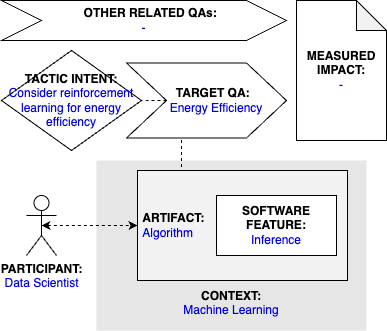

The diagram above was exported from draw.io. Its source (the exported page's mxGraphModel, read from the mxfile embedded in the PNG):
<mxGraphModel dx="1541" dy="897" grid="1" gridSize="10" guides="1" tooltips="1" connect="1" arrows="1" fold="1" page="1" pageScale="1" pageWidth="827" pageHeight="1169" math="0" shadow="0">
  <root>
    <mxCell id="0" />
    <mxCell id="1" parent="0" />
    <mxCell id="qT-0_r0VVRt_dCbUm55m-2" value="&lt;b&gt;PARTICIPANT:&lt;/b&gt;&lt;br&gt;&lt;font color=&quot;#0000de&quot;&gt;Data Scientist&lt;/font&gt;" style="shape=umlActor;verticalLabelPosition=bottom;verticalAlign=top;html=1;outlineConnect=0;" parent="1" vertex="1">
      <mxGeometry x="185" y="225" width="30" height="60" as="geometry" />
    </mxCell>
    <mxCell id="qT-0_r0VVRt_dCbUm55m-3" value="&lt;br&gt;&lt;br&gt;&lt;br&gt;&lt;br&gt;&lt;br&gt;&lt;br&gt;&lt;br&gt;&lt;br&gt;&lt;b&gt;&lt;font color=&quot;#000000&quot;&gt;CONTEXT:&lt;/font&gt;&lt;/b&gt;&lt;br&gt;Machine Learning" style="rounded=0;whiteSpace=wrap;html=1;fontColor=#0000DE;fillColor=#E6E6E6;strokeColor=none;" parent="1" vertex="1">
      <mxGeometry x="255" y="190" width="270" height="170" as="geometry" />
    </mxCell>
    <mxCell id="0PLh7_-vrQbvHsDU2Hkp-3" style="edgeStyle=orthogonalEdgeStyle;rounded=0;orthogonalLoop=1;jettySize=auto;html=1;exitX=0.25;exitY=0;exitDx=0;exitDy=0;entryX=0.344;entryY=0.988;entryDx=0;entryDy=0;entryPerimeter=0;endArrow=none;endFill=0;dashed=1;" parent="1" source="qT-0_r0VVRt_dCbUm55m-4" target="qT-0_r0VVRt_dCbUm55m-9" edge="1">
      <mxGeometry relative="1" as="geometry" />
    </mxCell>
    <mxCell id="qT-0_r0VVRt_dCbUm55m-4" value="&lt;b&gt;&lt;font color=&quot;#000000&quot;&gt;&amp;nbsp;ARTIFACT:&lt;br&gt;&lt;/font&gt;&lt;/b&gt;&amp;nbsp;Algorithm" style="rounded=0;whiteSpace=wrap;html=1;fontColor=#0000DE;fillColor=#F2F2F2;align=left;" parent="1" vertex="1">
      <mxGeometry x="296" y="200" width="210" height="110" as="geometry" />
    </mxCell>
    <mxCell id="qT-0_r0VVRt_dCbUm55m-5" style="edgeStyle=orthogonalEdgeStyle;rounded=0;orthogonalLoop=1;jettySize=auto;html=1;exitX=0.5;exitY=0.5;exitDx=0;exitDy=0;exitPerimeter=0;entryX=0;entryY=0.5;entryDx=0;entryDy=0;fontColor=#0000DE;startArrow=classic;startFill=1;dashed=1;" parent="1" source="qT-0_r0VVRt_dCbUm55m-2" target="qT-0_r0VVRt_dCbUm55m-4" edge="1">
      <mxGeometry relative="1" as="geometry" />
    </mxCell>
    <mxCell id="qT-0_r0VVRt_dCbUm55m-7" value="&lt;b&gt;SOFTWARE&lt;br&gt;FEATURE:&lt;br&gt;&lt;/b&gt;&lt;font color=&quot;#0000ed&quot;&gt;Inference&lt;/font&gt;" style="rounded=0;whiteSpace=wrap;html=1;fontColor=#000000;fillColor=#FFFFFF;" parent="1" vertex="1">
      <mxGeometry x="375" y="225" width="120" height="60" as="geometry" />
    </mxCell>
    <mxCell id="qT-0_r0VVRt_dCbUm55m-8" value="&lt;b&gt;&lt;font color=&quot;#000000&quot;&gt;TACTIC INTENT:&lt;/font&gt;&lt;/b&gt;&lt;br&gt;&lt;div&gt;Consider reinforcement learning for energy efficiency&lt;/div&gt;" style="rhombus;whiteSpace=wrap;html=1;fontColor=#0000DE;fillColor=#FFFFFF;" parent="1" vertex="1">
      <mxGeometry x="160" y="80" width="140" height="100" as="geometry" />
    </mxCell>
    <mxCell id="0PLh7_-vrQbvHsDU2Hkp-4" style="edgeStyle=orthogonalEdgeStyle;rounded=0;orthogonalLoop=1;jettySize=auto;html=1;exitX=0;exitY=0.5;exitDx=0;exitDy=0;entryX=1;entryY=0.5;entryDx=0;entryDy=0;dashed=1;endArrow=none;endFill=0;" parent="1" source="qT-0_r0VVRt_dCbUm55m-9" target="qT-0_r0VVRt_dCbUm55m-8" edge="1">
      <mxGeometry relative="1" as="geometry" />
    </mxCell>
    <mxCell id="qT-0_r0VVRt_dCbUm55m-9" value="&lt;b&gt;&amp;nbsp; &amp;nbsp; TARGET QA:&lt;/b&gt;&lt;br&gt;&lt;font color=&quot;#0000de&quot;&gt;&amp;nbsp; &amp;nbsp; &amp;nbsp; Energy Efficiency&lt;/font&gt;" style="shape=step;perimeter=stepPerimeter;whiteSpace=wrap;html=1;fixedSize=1;fontColor=#000000;fillColor=#FFFFFF;size=40;" parent="1" vertex="1">
      <mxGeometry x="285" y="92.5" width="160" height="75" as="geometry" />
    </mxCell>
    <mxCell id="0PLh7_-vrQbvHsDU2Hkp-1" value="&lt;b&gt;&amp;nbsp; &amp;nbsp; OTHER RELATED QAs:&lt;br&gt;&lt;/b&gt;&lt;font color=&quot;#0000ed&quot;&gt;-&lt;/font&gt;" style="shape=step;perimeter=stepPerimeter;whiteSpace=wrap;html=1;fixedSize=1;fontColor=#000000;fillColor=#FFFFFF;size=40;" parent="1" vertex="1">
      <mxGeometry x="160" y="30" width="285" height="40" as="geometry" />
    </mxCell>
    <mxCell id="0PLh7_-vrQbvHsDU2Hkp-2" value="&lt;b&gt;MEASURED&lt;/b&gt;&lt;br&gt;&lt;b&gt;IMPACT:&lt;/b&gt;&lt;br&gt;&lt;font color=&quot;#0000ed&quot;&gt;-&lt;/font&gt;" style="shape=note;whiteSpace=wrap;html=1;backgroundOutline=1;darkOpacity=0.05;" parent="1" vertex="1">
      <mxGeometry x="455" y="30" width="90" height="140" as="geometry" />
    </mxCell>
  </root>
</mxGraphModel>